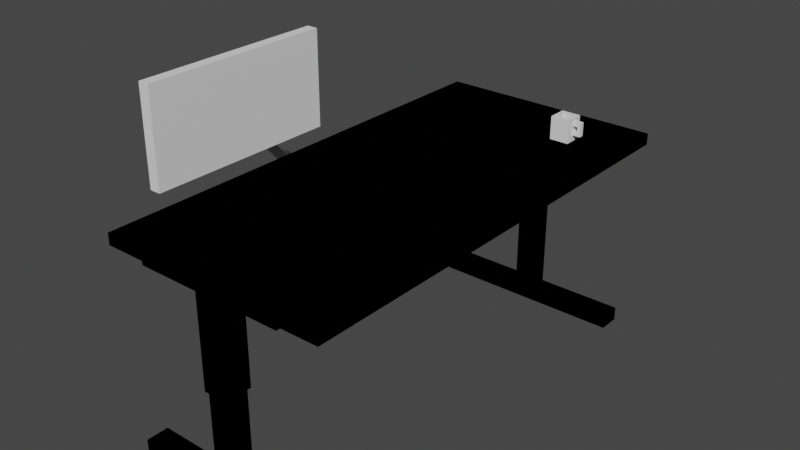 # Source: Desk.blend  (saved by Blender 2.93.20; exported with 4.5.12 LTS)
import bpy
from mathutils import Matrix  # noqa: F401  (used for matrix-valued properties, if any)

bpy.ops.wm.read_factory_settings(use_empty=True)
scene = bpy.context.scene
scene.name = 'Scene'

# ---- collections
col_collection = bpy.data.collections.new('Collection'); scene.collection.children.link(col_collection)

# ---- world
world_world = bpy.data.worlds.new('World'); scene.world = world_world
world_world.use_nodes = True; world_world.node_tree.nodes.clear()
_N = world_world.node_tree.nodes; _L = world_world.node_tree.links
n0 = _N.new('ShaderNodeOutputWorld'); n0.name = 'World Output'; n0.location = (300, 300)
n1 = _N.new('ShaderNodeBackground'); n1.name = 'Background'; n1.location = (10, 300)
n1.inputs[0].default_value = (0.05088, 0.05088, 0.05088, 1.0)
_L.new(n1.outputs[0], n0.inputs[0])
n0.is_active_output = True
world_world.color = (0.05088, 0.05088, 0.05088)
world_world.use_sun_shadow = False
world_world.sun_shadow_jitter_overblur = 0.0

# ---- meshes
me_cube_001 = bpy.data.meshes.new('Cube.001')
me_cube_001.from_pydata([(-1.0, -1.0, -1.0), (-1.0, -1.0, 1.0), (-1.0, 1.0, -1.0), (-1.0, 1.0, 1.0), (1.0, -1.0, -1.0), (1.0, -1.0, 1.0), (1.0, 1.0, -1.0), (1.0, 1.0, 1.0), (-1.0, -1.0, -1.0), (1.0, -1.0, -1.0), (-1.0, 0.0, -1.0), (-1.0, 0.0, 1.0), (1.0, 0.0, -1.0), (1.0, 0.0, 1.0), (-0.6444, -0.8827, -1.0), (-0.6444, -1.0, -1.0), (0.6444, -1.0, -1.0), (0.6444, -0.8827, -1.0), (-0.6444, -0.8827, -1.647), (-0.6444, -1.0, -1.647), (0.6444, -1.0, -1.647), (0.6444, -0.8827, -1.647), (-0.1049, -0.8827, -1.647), (-0.1049, -1.0, -1.647), (0.1049, -1.0, -1.647), (0.1049, -0.8827, -1.647), (-0.1049, -0.8827, -17.59), (-0.1049, -1.0, -17.59), (0.1049, -1.0, -17.59), (0.1049, -0.8827, -17.59), (-0.08761, -0.8924, -17.59), (-0.08761, -0.9903, -17.59), (0.08761, -0.9903, -17.59), (0.08761, -0.8924, -17.59), (-0.08761, -0.8924, -33.8), (-0.08761, -0.9903, -33.8), (0.08761, -0.9903, -33.8), (0.08761, -0.8924, -33.8), (-0.8771, -0.8924, -33.8), (-0.8771, -0.9903, -33.8), (0.8771, -0.9903, -33.8), (0.8771, -0.8924, -33.8), (-0.8771, -0.8924, -36.26), (-0.8771, -0.9903, -36.26), (0.8771, -0.9903, -36.26), (0.8771, -0.8924, -36.26)], [], [(10, 11, 3, 2), (2, 3, 7, 6), (12, 13, 5, 4), (4, 5, 1, 0), (4, 0, 15, 16), (13, 11, 1, 5), (0, 4, 9, 8), (7, 3, 11, 13), (2, 6, 12, 10), (6, 7, 13, 12), (0, 1, 11, 10), (17, 16, 20, 21), (12, 4, 16, 17), (0, 10, 14, 15), (10, 12, 17, 14), (18, 21, 25, 22), (15, 14, 18, 19), (14, 17, 21, 18), (16, 15, 19, 20), (25, 24, 28, 29), (20, 19, 23, 24), (21, 20, 24, 25), (19, 18, 22, 23), (26, 29, 33, 30), (23, 22, 26, 27), (22, 25, 29, 26), (24, 23, 27, 28), (32, 31, 35, 36), (28, 27, 31, 32), (29, 28, 32, 33), (27, 26, 30, 31), (37, 36, 40, 41), (33, 32, 36, 37), (31, 30, 34, 35), (30, 33, 37, 34), (38, 41, 45, 42), (35, 34, 38, 39), (34, 37, 41, 38), (36, 35, 39, 40), (42, 45, 44, 43), (40, 39, 43, 44), (41, 40, 44, 45), (39, 38, 42, 43)])
_uv = me_cube_001.uv_layers.new(name='UVMap')
_uv.uv.foreach_set('vector', [0.375, 0.125, 0.625, 0.125, 0.625, 0.25, 0.375, 0.25, 0.375, 0.25, 0.625, 0.25, 0.625, 0.5, 0.375, 0.5, 0.375, 0.625, 0.625, 0.625, 0.625, 0.75, 0.375, 0.75, 0.375, 0.75, 0.625, 0.75, 0.625, 1.0, 0.375, 1.0, 0.375, 0.75, 0.375, 1.0, 0.375, 1.0, 0.375, 0.75, 0.625, 0.625, 0.875, 0.625, 0.875, 0.75, 0.625, 0.75, 0.375, 1.0, 0.375, 0.75, 0.375, 0.75, 0.375, 1.0, 0.625, 0.5, 0.875, 0.5, 0.875, 0.625, 0.625, 0.625, 0.125, 0.5, 0.375, 0.5, 0.375, 0.625, 0.125, 0.625, 0.375, 0.5, 0.625, 0.5, 0.625, 0.625, 0.375, 0.625, 0.375, 0.0, 0.625, 0.0, 0.625, 0.125, 0.375, 0.125, 0.375, 0.625, 0.375, 0.75, 0.375, 0.75, 0.375, 0.625, 0.375, 0.625, 0.375, 0.75, 0.375, 0.75, 0.375, 0.625, 0.375, 0.0, 0.375, 0.125, 0.375, 0.125, 0.375, 0.0, 0.125, 0.625, 0.375, 0.625, 0.375, 0.625, 0.125, 0.625, 0.125, 0.625, 0.375, 0.625, 0.375, 0.625, 0.125, 0.625, 0.375, 0.0, 0.375, 0.125, 0.375, 0.125, 0.375, 0.0, 0.125, 0.625, 0.375, 0.625, 0.375, 0.625, 0.125, 0.625, 0.375, 0.75, 0.375, 1.0, 0.375, 1.0, 0.375, 0.75, 0.375, 0.625, 0.375, 0.75, 0.375, 0.75, 0.375, 0.625, 0.375, 0.75, 0.375, 1.0, 0.375, 1.0, 0.375, 0.75, 0.375, 0.625, 0.375, 0.75, 0.375, 0.75, 0.375, 0.625, 0.375, 0.0, 0.375, 0.125, 0.375, 0.125, 0.375, 0.0, 0.125, 0.625, 0.375, 0.625, 0.375, 0.625, 0.125, 0.625, 0.375, 0.0, 0.375, 0.125, 0.375, 0.125, 0.375, 0.0, 0.125, 0.625, 0.375, 0.625, 0.375, 0.625, 0.125, 0.625, 0.375, 0.75, 0.375, 1.0, 0.375, 1.0, 0.375, 0.75, 0.375, 0.75, 0.375, 1.0, 0.375, 1.0, 0.375, 0.75, 0.375, 0.75, 0.375, 1.0, 0.375, 1.0, 0.375, 0.75, 0.375, 0.625, 0.375, 0.75, 0.375, 0.75, 0.375, 0.625, 0.375, 0.0, 0.375, 0.125, 0.375, 0.125, 0.375, 0.0, 0.375, 0.625, 0.375, 0.75, 0.375, 0.75, 0.375, 0.625, 0.375, 0.625, 0.375, 0.75, 0.375, 0.75, 0.375, 0.625, 0.375, 0.0, 0.375, 0.125, 0.375, 0.125, 0.375, 0.0, 0.125, 0.625, 0.375, 0.625, 0.375, 0.625, 0.125, 0.625, 0.125, 0.625, 0.375, 0.625, 0.375, 0.625, 0.125, 0.625, 0.375, 0.0, 0.375, 0.125, 0.375, 0.125, 0.375, 0.0, 0.125, 0.625, 0.375, 0.625, 0.375, 0.625, 0.125, 0.625, 0.375, 0.75, 0.375, 1.0, 0.375, 1.0, 0.375, 0.75, 0.125, 0.625, 0.375, 0.625, 0.375, 0.75, 0.125, 0.75, 0.375, 0.75, 0.375, 1.0, 0.375, 1.0, 0.375, 0.75, 0.375, 0.625, 0.375, 0.75, 0.375, 0.75, 0.375, 0.625, 0.375, 0.0, 0.375, 0.125, 0.375, 0.125, 0.375, 0.0])
me_cube_001.use_remesh_fix_poles = True
me_cube_001.use_remesh_preserve_attributes = False
me_cube_001.update()
me_cube_002 = bpy.data.meshes.new('Cube.002')
me_cube_002.from_pydata([(-1.0, -1.0, -1.0), (-1.0, -1.0, 1.0), (-1.0, 1.0, -1.0), (-1.0, 1.0, 1.0), (1.0, -1.0, -1.0), (1.0, -1.0, 1.0), (1.0, 1.0, -1.0), (1.0, 1.0, 1.0)], [], [(0, 1, 3, 2), (2, 3, 7, 6), (6, 7, 5, 4), (4, 5, 1, 0), (2, 6, 4, 0), (7, 3, 1, 5)])
_uv = me_cube_002.uv_layers.new(name='UVMap')
_uv.uv.foreach_set('vector', [0.375, 0.0, 0.625, 0.0, 0.625, 0.25, 0.375, 0.25, 0.375, 0.25, 0.625, 0.25, 0.625, 0.5, 0.375, 0.5, 0.375, 0.5, 0.625, 0.5, 0.625, 0.75, 0.375, 0.75, 0.375, 0.75, 0.625, 0.75, 0.625, 1.0, 0.375, 1.0, 0.125, 0.5, 0.375, 0.5, 0.375, 0.75, 0.125, 0.75, 0.625, 0.5, 0.875, 0.5, 0.875, 0.75, 0.625, 0.75])
me_cube_002.use_remesh_fix_poles = True
me_cube_002.use_remesh_preserve_attributes = False
me_cube_002.update()
me_cube_003 = bpy.data.meshes.new('Cube.003')
me_cube_003.from_pydata([(-1.0, -1.0, -1.0), (-1.0, -1.0, 1.0), (-1.0, 1.0, -1.0), (-1.0, 1.0, 1.0), (1.0, -1.0, -1.0), (1.0, -1.0, 1.0), (1.0, 1.0, -1.0), (1.0, 1.0, 1.0), (-1.0, -0.04549, -0.694), (-1.0, -0.694, 0.04549), (-1.0, 0.04549, 0.694), (-1.0, 0.694, -0.04549), (-2.202, -0.04549, -0.694), (-2.202, -0.694, 0.04549), (-2.202, 0.04549, 0.694), (-2.202, 0.694, -0.04549), (-1.281, 0.5214, -0.1969), (-1.281, 0.1272, -0.5426), (-1.921, 0.5214, -0.1969), (-1.921, 0.1272, -0.5426), (-1.281, 4.275, -4.477), (-1.281, 3.881, -4.823), (-1.921, 4.275, -4.477), (-1.921, 3.881, -4.823), (-1.014, 4.439, -4.333), (-1.014, 3.717, -4.966), (-2.187, 4.439, -4.333), (-2.187, 3.717, -4.966), (-1.014, 5.083, -5.068), (-1.014, 4.361, -5.701), (-2.187, 5.083, -5.068), (-2.187, 4.361, -5.701)], [], [(3, 2, 8, 11), (2, 3, 7, 6), (6, 7, 5, 4), (4, 5, 1, 0), (2, 6, 4, 0), (7, 3, 1, 5), (10, 11, 15, 14), (0, 1, 10, 9), (1, 3, 11, 10), (2, 0, 9, 8), (13, 14, 15, 12), (8, 9, 13, 12), (15, 11, 16, 18), (9, 10, 14, 13), (18, 16, 20, 22), (8, 12, 19, 17), (12, 15, 18, 19), (11, 8, 17, 16), (21, 23, 27, 25), (16, 17, 21, 20), (17, 19, 23, 21), (19, 18, 22, 23), (26, 24, 28, 30), (23, 22, 26, 27), (22, 20, 24, 26), (20, 21, 25, 24), (28, 29, 31, 30), (24, 25, 29, 28), (25, 27, 31, 29), (27, 26, 30, 31)])
_uv = me_cube_003.uv_layers.new(name='UVMap')
_uv.uv.foreach_set('vector', [0.625, 0.25, 0.375, 0.25, 0.375, 0.25, 0.625, 0.25, 0.375, 0.25, 0.625, 0.25, 0.625, 0.5, 0.375, 0.5, 0.375, 0.5, 0.625, 0.5, 0.625, 0.75, 0.375, 0.75, 0.375, 0.75, 0.625, 0.75, 0.625, 1.0, 0.375, 1.0, 0.125, 0.5, 0.375, 0.5, 0.375, 0.75, 0.125, 0.75, 0.625, 0.5, 0.875, 0.5, 0.875, 0.75, 0.625, 0.75, 0.875, 0.75, 0.875, 0.5, 0.875, 0.5, 0.875, 0.75, 0.375, 1.0, 0.625, 1.0, 0.625, 1.0, 0.375, 1.0, 0.875, 0.75, 0.875, 0.5, 0.875, 0.5, 0.875, 0.75, 0.125, 0.5, 0.125, 0.75, 0.125, 0.75, 0.125, 0.5, 0.375, 0.0, 0.625, 0.0, 0.625, 0.25, 0.375, 0.25, 0.125, 0.5, 0.125, 0.75, 0.125, 0.75, 0.125, 0.5, 0.875, 0.5, 0.875, 0.5, 0.875, 0.5, 0.875, 0.5, 0.375, 1.0, 0.625, 1.0, 0.625, 1.0, 0.375, 1.0, 0.875, 0.5, 0.875, 0.5, 0.875, 0.5, 0.875, 0.5, 0.125, 0.5, 0.125, 0.5, 0.125, 0.5, 0.125, 0.5, 0.375, 0.25, 0.625, 0.25, 0.625, 0.25, 0.375, 0.25, 0.625, 0.25, 0.375, 0.25, 0.375, 0.25, 0.625, 0.25, 0.125, 0.5, 0.125, 0.5, 0.125, 0.5, 0.125, 0.5, 0.625, 0.25, 0.375, 0.25, 0.375, 0.25, 0.625, 0.25, 0.125, 0.5, 0.125, 0.5, 0.125, 0.5, 0.125, 0.5, 0.375, 0.25, 0.625, 0.25, 0.625, 0.25, 0.375, 0.25, 0.875, 0.5, 0.875, 0.5, 0.875, 0.5, 0.875, 0.5, 0.375, 0.25, 0.625, 0.25, 0.625, 0.25, 0.375, 0.25, 0.875, 0.5, 0.875, 0.5, 0.875, 0.5, 0.875, 0.5, 0.625, 0.25, 0.375, 0.25, 0.375, 0.25, 0.625, 0.25, 0.625, 0.25, 0.375, 0.25, 0.375, 0.25, 0.625, 0.25, 0.625, 0.25, 0.375, 0.25, 0.375, 0.25, 0.625, 0.25, 0.125, 0.5, 0.125, 0.5, 0.125, 0.5, 0.125, 0.5, 0.375, 0.25, 0.625, 0.25, 0.625, 0.25, 0.375, 0.25])
me_cube_003.use_remesh_fix_poles = True
me_cube_003.use_remesh_preserve_attributes = False
me_cube_003.update()
me_cube_004 = bpy.data.meshes.new('Cube.004')
me_cube_004.from_pydata([(-1.0, -1.0, -1.383), (-1.0, -1.0, 1.0), (-1.0, 1.0, -1.383), (-1.0, 1.0, 1.0), (1.0, -1.0, -1.383), (1.0, -1.0, 1.0), (1.0, 1.0, -1.383), (1.0, 1.0, 1.0), (-0.6379, -0.6379, 1.0), (-0.6379, 0.6379, 1.0), (0.6379, 0.6379, 1.0), (0.6379, -0.6379, 1.0), (-0.6379, -0.6379, -0.6232), (-0.6379, 0.6379, -0.6232), (0.6379, 0.6379, -0.6232), (0.6379, -0.6379, -0.6232), (1.0, 0.2513, 0.9789), (1.0, 0.2513, -0.9789), (1.0, -0.2513, -0.9789), (1.0, -0.2513, 0.9789), (-1.0, -1.0, 0.0), (-1.0, 1.0, 0.0), (1.0, 1.0, 0.0), (1.0, -1.0, 0.0), (1.0, 0.2513, 0.0), (1.0, -0.2513, 0.0), (1.0, 0.2513, 0.7098), (1.0, -0.2513, 0.7098), (1.0, 0.2513, 0.269), (1.0, -0.2513, 0.269), (1.0, 0.2513, -0.2638), (1.0, 0.2513, -0.7151), (1.0, -0.2513, -0.7151), (1.0, -0.2513, -0.2638), (1.873, 0.2513, 0.7098), (1.873, -0.2513, 0.7098), (1.873, 0.2513, 0.269), (1.873, -0.2513, 0.269), (1.873, 0.2513, -0.2638), (1.873, 0.2513, -0.7151), (1.873, -0.2513, -0.7151), (1.873, -0.2513, -0.2638), (1.516, 0.2513, 0.269), (1.516, -0.2513, 0.269), (1.872, 0.2513, 0.269), (1.872, -0.2513, 0.269), (1.516, 0.2513, -0.2633), (1.516, -0.2513, -0.2633), (1.872, 0.2513, -0.2633), (1.872, -0.2513, -0.2633)], [], [(20, 1, 3, 21), (21, 3, 7, 22), (23, 4, 18, 25), (23, 5, 1, 20), (2, 6, 4, 0), (5, 7, 10, 11), (8, 11, 15, 12), (3, 1, 8, 9), (1, 5, 11, 8), (7, 3, 9, 10), (14, 13, 12, 15), (10, 9, 13, 14), (11, 10, 14, 15), (9, 8, 12, 13), (24, 16, 26, 28), (4, 6, 17, 18), (7, 5, 19, 16), (22, 7, 16, 24), (6, 22, 24, 17), (25, 18, 32, 33), (4, 23, 20, 0), (5, 23, 25, 19), (2, 21, 22, 6), (0, 20, 21, 2), (37, 29, 43, 45), (25, 24, 28, 29), (16, 19, 27, 26), (19, 25, 29, 27), (32, 31, 39, 40), (18, 17, 31, 32), (24, 25, 33, 30), (17, 24, 30, 31), (36, 34, 35, 37), (39, 38, 41, 40), (28, 26, 34, 36), (33, 32, 40, 41), (31, 30, 38, 39), (27, 29, 37, 35), (30, 33, 41, 38), (26, 27, 35, 34), (42, 44, 48, 46), (29, 28, 42, 43), (36, 37, 45, 44), (28, 36, 44, 42), (47, 46, 48, 49), (43, 42, 46, 47), (45, 43, 47, 49), (44, 45, 49, 48)])
_uv = me_cube_004.uv_layers.new(name='UVMap')
_uv.uv.foreach_set('vector', [0.5, 0.0, 0.625, 0.0, 0.625, 0.25, 0.5, 0.25, 0.5, 0.25, 0.625, 0.25, 0.625, 0.5, 0.5, 0.5, 0.5, 0.75, 0.375, 0.75, 0.375, 0.75, 0.5, 0.75, 0.5, 0.75, 0.625, 0.75, 0.625, 1.0, 0.5, 1.0, 0.125, 0.5, 0.375, 0.5, 0.375, 0.75, 0.125, 0.75, 0.625, 0.75, 0.625, 0.5, 0.625, 0.5, 0.625, 0.75, 0.625, 1.0, 0.625, 0.75, 0.625, 0.75, 0.625, 1.0, 0.625, 0.25, 0.625, 0.0, 0.625, 0.0, 0.625, 0.25, 0.625, 1.0, 0.625, 0.75, 0.625, 0.75, 0.625, 1.0, 0.625, 0.5, 0.625, 0.25, 0.625, 0.25, 0.625, 0.5, 0.625, 0.5, 0.875, 0.5, 0.875, 0.75, 0.625, 0.75, 0.625, 0.5, 0.625, 0.25, 0.625, 0.25, 0.625, 0.5, 0.625, 0.75, 0.625, 0.5, 0.625, 0.5, 0.625, 0.75, 0.625, 0.25, 0.625, 0.0, 0.625, 0.0, 0.625, 0.25, 0.5, 0.5, 0.625, 0.5, 0.625, 0.5, 0.5, 0.5, 0.375, 0.75, 0.375, 0.5, 0.375, 0.5, 0.375, 0.75, 0.625, 0.5, 0.625, 0.75, 0.625, 0.75, 0.625, 0.5, 0.5, 0.5, 0.625, 0.5, 0.625, 0.5, 0.5, 0.5, 0.375, 0.5, 0.5, 0.5, 0.5, 0.5, 0.375, 0.5, 0.5, 0.75, 0.375, 0.75, 0.375, 0.75, 0.5, 0.75, 0.375, 0.75, 0.5, 0.75, 0.5, 1.0, 0.375, 1.0, 0.625, 0.75, 0.5, 0.75, 0.5, 0.75, 0.625, 0.75, 0.375, 0.25, 0.5, 0.25, 0.5, 0.5, 0.375, 0.5, 0.375, 0.0, 0.5, 0.0, 0.5, 0.25, 0.375, 0.25, 0.5, 0.75, 0.5, 0.75, 0.5, 0.75, 0.5, 0.75, 0.5, 0.75, 0.5, 0.5, 0.5, 0.5, 0.5, 0.75, 0.625, 0.5, 0.625, 0.75, 0.625, 0.75, 0.625, 0.5, 0.625, 0.75, 0.5, 0.75, 0.5, 0.75, 0.625, 0.75, 0.375, 0.75, 0.375, 0.5, 0.375, 0.5, 0.375, 0.75, 0.375, 0.75, 0.375, 0.5, 0.375, 0.5, 0.375, 0.75, 0.5, 0.5, 0.5, 0.75, 0.5, 0.75, 0.5, 0.5, 0.375, 0.5, 0.5, 0.5, 0.5, 0.5, 0.375, 0.5, 0.5, 0.5, 0.625, 0.5, 0.625, 0.75, 0.5, 0.75, 0.375, 0.5, 0.5, 0.5, 0.5, 0.75, 0.375, 0.75, 0.5, 0.5, 0.625, 0.5, 0.625, 0.5, 0.5, 0.5, 0.5, 0.75, 0.375, 0.75, 0.375, 0.75, 0.5, 0.75, 0.375, 0.5, 0.5, 0.5, 0.5, 0.5, 0.375, 0.5, 0.625, 0.75, 0.5, 0.75, 0.5, 0.75, 0.625, 0.75, 0.5, 0.5, 0.5, 0.75, 0.5, 0.75, 0.5, 0.5, 0.625, 0.5, 0.625, 0.75, 0.625, 0.75, 0.625, 0.5, 0.5, 0.5, 0.5, 0.5, 0.5, 0.5, 0.5, 0.5, 0.5, 0.75, 0.5, 0.5, 0.5, 0.5, 0.5, 0.75, 0.5, 0.5, 0.5, 0.75, 0.5, 0.75, 0.5, 0.5, 0.5, 0.5, 0.5, 0.5, 0.5, 0.5, 0.5, 0.5, 0.5, 0.75, 0.5, 0.5, 0.5, 0.5, 0.5, 0.75, 0.5, 0.75, 0.5, 0.5, 0.5, 0.5, 0.5, 0.75, 0.5, 0.75, 0.5, 0.75, 0.5, 0.75, 0.5, 0.75, 0.5, 0.5, 0.5, 0.75, 0.5, 0.75, 0.5, 0.5])
me_cube_004.use_remesh_fix_poles = True
me_cube_004.use_remesh_preserve_attributes = False
me_cube_004.update()

# ---- objects
ob_desk = bpy.data.objects.new('Desk', me_cube_001)
ob_monitor01 = bpy.data.objects.new('Monitor01', me_cube_002)
ob_monitorstand = bpy.data.objects.new('MonitorStand', me_cube_003)
ob_teacup = bpy.data.objects.new('TeaCup', me_cube_004)

# ---- transforms, parenting, visibility, modifiers, constraints
ob_desk.location = (0.0, 0.0, 0.0)
ob_desk.scale = (1.0, 2.0, 0.05)
_m = ob_desk.modifiers.new('Mirror', 'MIRROR')
_m.use_axis = (True, True, False)
ob_monitor01.location = (-0.85, -0.8694, 0.6898)
ob_monitor01.scale = (0.04765, 0.8071, 0.4009)
ob_monitorstand.location = (-0.9449, -0.8492, 0.6853)
ob_monitorstand.scale = (0.05441, 0.141, 0.141)
ob_teacup.location = (0.522, 1.455, 0.1696)
ob_teacup.scale = (0.08425, 0.08425, 0.08425)

# ---- collection membership
col_collection.objects.link(ob_desk)
col_collection.objects.link(ob_monitor01)
col_collection.objects.link(ob_monitorstand)
col_collection.objects.link(ob_teacup)

# ---- scene / render settings (as saved in the file)
scene.frame_start = 1; scene.frame_end = 250; scene.frame_set(70)
scene.render.engine = 'CYCLES'
scene.cycles.samples = 1024
scene.cycles.sampling_pattern = 'TABULATED_SOBOL'
scene.cycles.use_light_tree = False
scene.view_settings.view_transform = 'Filmic'
bpy.context.view_layer.update()

# ---- added for rendering (the .blend has no active camera and no usable light): camera, sun
cam_auto = bpy.data.cameras.new('AutoCamera')
cam_auto.lens = 50.0
cam_auto.sensor_width = 36.0
cam_auto.clip_end = 1000.0
ob_auto_camera = bpy.data.objects.new('AutoCamera', cam_auto)
scene.collection.objects.link(ob_auto_camera)
ob_auto_camera.location = (4.92388, -5.94747, 3.60385)
ob_auto_camera.rotation_euler = (1.09748, -7.21219e-08, 0.694738)
scene.camera = ob_auto_camera
light_auto_sun = bpy.data.lights.new('AutoSun', 'SUN')
light_auto_sun.energy = 3.0
light_auto_sun.angle = 0.0523599
ob_auto_sun = bpy.data.objects.new('AutoSun', light_auto_sun)
scene.collection.objects.link(ob_auto_sun)
ob_auto_sun.rotation_euler = (0.872665, 0.174533, 0.523599)
bpy.context.view_layer.update()
